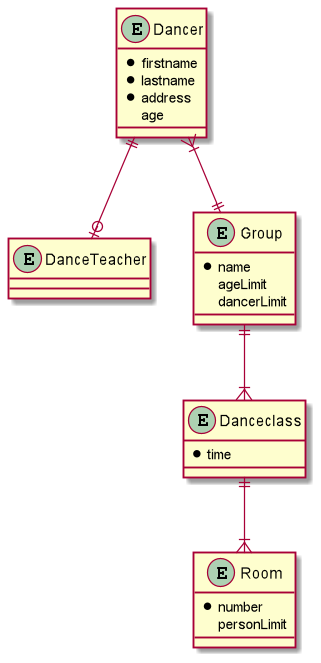

The diagram above was rendered by PlantUML. Its source (embedded in the PNG):
@startuml
entity Dancer {
   * firstname
   * lastname
   * address
   age
}

entity DanceTeacher{
}

entity Group {
   * name
   ageLimit
   dancerLimit
}

entity Danceclass{
   * time
}

entity Room{
    * number
    personLimit
}

Dancer ||--o| DanceTeacher
Dancer }|--|| Group
Group ||--|{ Danceclass
Danceclass ||--|{ Room
@enduml